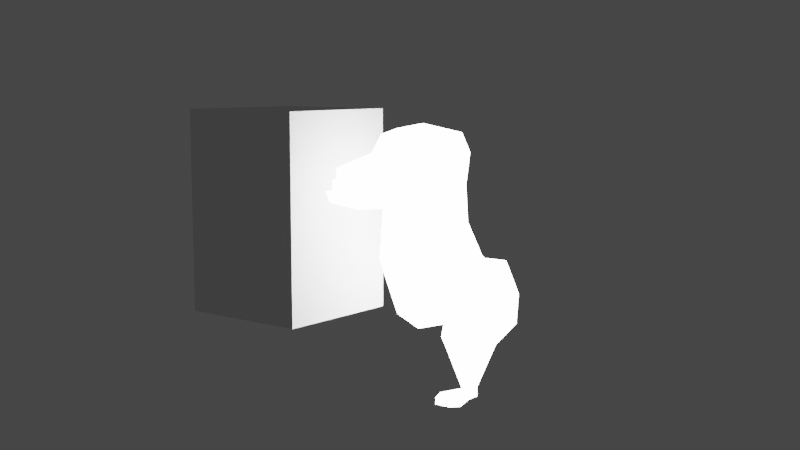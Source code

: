 # Source: rusher_v3.blend  (saved by Blender 3.5.10; exported with 4.5.12 LTS)
import bpy
from mathutils import Matrix  # noqa: F401  (used for matrix-valued properties, if any)

bpy.ops.wm.read_factory_settings(use_empty=True)
scene = bpy.context.scene
scene.name = 'Scene'

# ---- collections
col_collection = bpy.data.collections.new('Collection'); scene.collection.children.link(col_collection)

# ---- materials (node trees are filled in below, after node groups)
mat_black = bpy.data.materials.new('Black')
mat_black.use_transparent_shadow = False
mat_white = bpy.data.materials.new('White')
mat_white.use_transparent_shadow = False
mat_red = bpy.data.materials.new('Red')
mat_red.use_transparent_shadow = False
mat_green = bpy.data.materials.new('Green')
mat_green.use_transparent_shadow = False
mat_blue = bpy.data.materials.new('Blue')
mat_blue.use_transparent_shadow = False
mat_grey = bpy.data.materials.new('Grey')
mat_grey.use_transparent_shadow = False
mat_material = bpy.data.materials.new('Material')
mat_material.alpha_threshold = 0.0
mat_material.use_transparent_shadow = False
mat_material.roughness = 0.5
mat_material.line_color = (0.0, 0.0, 0.0, 1.0)

# ---- material node trees
mat_material.use_nodes = True; mat_material.node_tree.nodes.clear()
_N = mat_material.node_tree.nodes; _L = mat_material.node_tree.links
n0 = _N.new('ShaderNodeOutputMaterial'); n0.name = 'Material Output'; n0.location = (300, 300)
n1 = _N.new('ShaderNodeEmission'); n1.name = 'Emission'; n1.location = (10, 300)
n1.inputs[0].default_value = (0.8, 0.8, 0.8, 1.0)
n1.inputs[1].default_value = 16.0
_L.new(n1.outputs[0], n0.inputs[0])
n0.is_active_output = True

# ---- world
world_world = bpy.data.worlds.new('World'); scene.world = world_world
world_world.use_nodes = True; world_world.node_tree.nodes.clear()
_N = world_world.node_tree.nodes; _L = world_world.node_tree.links
n0 = _N.new('ShaderNodeOutputWorld'); n0.name = 'World Output'; n0.location = (300, 300)
n1 = _N.new('ShaderNodeBackground'); n1.name = 'Background'; n1.location = (10, 300)
n1.inputs[0].default_value = (0.05088, 0.05088, 0.05088, 1.0)
_L.new(n1.outputs[0], n0.inputs[0])
n0.is_active_output = True
world_world.color = (0.05088, 0.05088, 0.05088)
world_world.use_sun_shadow = False
world_world.sun_shadow_jitter_overblur = 0.0

# ---- cameras
cam_camera_001 = bpy.data.cameras.new('Camera.001')

# ---- meshes
me_cube_001 = bpy.data.meshes.new('Cube.001')
me_cube_001.from_pydata([(-1.5, -1.5, -1.5), (-1.5, -1.5, 1.5), (-1.5, 1.5, -1.5), (-1.5, 1.5, 1.5), (1.5, -1.5, -1.5), (1.5, -1.5, 1.5), (1.5, 1.5, -1.5), (1.5, 1.5, 1.5)], [], [(0, 1, 3, 2), (2, 3, 7, 6), (6, 7, 5, 4), (4, 5, 1, 0), (2, 6, 4, 0), (7, 3, 1, 5)])
_uv = me_cube_001.uv_layers.new(name='UVMap')
_uv.uv.foreach_set('vector', [0.375, 0.0, 0.625, 0.0, 0.625, 0.25, 0.375, 0.25, 0.375, 0.25, 0.625, 0.25, 0.625, 0.5, 0.375, 0.5, 0.375, 0.5, 0.625, 0.5, 0.625, 0.75, 0.375, 0.75, 0.375, 0.75, 0.625, 0.75, 0.625, 1.0, 0.375, 1.0, 0.125, 0.5, 0.375, 0.5, 0.375, 0.75, 0.125, 0.75, 0.625, 0.5, 0.875, 0.5, 0.875, 0.75, 0.625, 0.75])
me_cube_001.update()
me_cube_002 = bpy.data.meshes.new('Cube.002')
me_cube_002.from_pydata([(1.648, -1.5, 0.1213), (1.69, -1.395, 1.013), (1.5, 1.454, 1.509), (1.661, -0.1143, 1.5), (1.275, 1.284, 2.349), (1.367, 0.05491, 2.273), (0.0, 1.567, 0.1915), (0.0, 1.635, 1.5), (0.0, -1.634, 0.1213), (0.0, -1.551, 1.152), (0.0, -0.3179, 1.602), (0.0, 0.01327, 0.1746), (0.0, 1.386, 2.488), (0.0, -0.02891, 2.428), (1.75, 0.6928, 1.5), (1.361, 0.6859, 2.482), (0.0, 0.6859, 2.728), (1.324, -0.05586, -2.963), (1.402, 0.1976, 0.131), (1.324, 1.532, -1.444), (1.309, 1.45, 0.1408), (1.324, 0.6682, -5.498), (1.324, 2.179, -2.996), (1.26, 2.654, -5.889), (1.324, 2.869, -3.873), (1.977, 0.7184, -2.225), (1.637, 0.6976, 0.2108), (1.938, 1.402, -4.419), (1.544, 2.874, -4.98), (9.733e-16, 1.647, -1.329), (9.733e-16, -0.2098, -3.121), (9.733e-16, 2.283, -2.919), (9.733e-16, 0.5208, -5.919), (9.733e-16, 3.024, -3.663), (9.733e-16, 2.61, -6.194), (9.733e-16, 2.912, -5.002)], [], [(6, 7, 2, 20), (18, 3, 1, 0), (11, 18, 0, 8), (26, 14, 3, 18), (10, 3, 5, 13), (14, 2, 4, 15), (15, 16, 13, 5), (2, 7, 12, 4), (3, 10, 9, 1), (0, 1, 9, 8), (4, 12, 16, 15), (3, 14, 15, 5), (20, 2, 14, 26), (29, 6, 20, 19), (25, 26, 18, 17), (29, 19, 22, 31), (25, 17, 21, 27), (35, 28, 23, 34), (31, 22, 24, 33), (27, 21, 23, 28), (22, 27, 28, 24), (33, 24, 28, 35), (19, 25, 27, 22), (19, 20, 26, 25), (17, 30, 32, 21), (21, 32, 34, 23), (17, 18, 11, 30)])
_uv = me_cube_002.uv_layers.new(name='UVMap')
_uv.uv.foreach_set('vector', [0.375, 0.375, 0.625, 0.375, 0.625, 0.5, 0.375, 0.5, 0.375, 0.6345, 0.625, 0.6345, 0.625, 0.75, 0.375, 0.75, 0.25, 0.6345, 0.375, 0.6345, 0.375, 0.75, 0.25, 0.75, 0.375, 0.5673, 0.625, 0.5673, 0.625, 0.6345, 0.375, 0.6345, 0.75, 0.6345, 0.625, 0.6345, 0.625, 0.6345, 0.75, 0.6345, 0.625, 0.5673, 0.625, 0.5, 0.625, 0.5, 0.625, 0.5673, 0.625, 0.5673, 0.75, 0.5673, 0.75, 0.6345, 0.625, 0.6345, 0.625, 0.5, 0.625, 0.375, 0.625, 0.375, 0.625, 0.5, 0.625, 0.6345, 0.75, 0.6345, 0.75, 0.75, 0.625, 0.75, 0.375, 0.75, 0.625, 0.75, 0.625, 0.875, 0.375, 0.875, 0.625, 0.5, 0.75, 0.5, 0.75, 0.5673, 0.625, 0.5673, 0.625, 0.6345, 0.625, 0.5673, 0.625, 0.5673, 0.625, 0.6345, 0.375, 0.5, 0.625, 0.5, 0.625, 0.5673, 0.375, 0.5673, 0.375, 0.375, 0.625, 0.375, 0.625, 0.5, 0.375, 0.5, 0.375, 0.625, 0.625, 0.625, 0.625, 0.75, 0.375, 0.75, 0.375, 0.375, 0.375, 0.5, 0.375, 0.5, 0.375, 0.375, 0.375, 0.625, 0.375, 0.75, 0.375, 0.75, 0.375, 0.625, 0.25, 0.625, 0.375, 0.625, 0.375, 0.75, 0.25, 0.75, 0.375, 0.375, 0.375, 0.5, 0.375, 0.5, 0.375, 0.375, 0.375, 0.625, 0.375, 0.75, 0.375, 0.75, 0.375, 0.625, 0.375, 0.5, 0.375, 0.625, 0.375, 0.625, 0.375, 0.5, 0.25, 0.5, 0.375, 0.5, 0.375, 0.625, 0.25, 0.625, 0.375, 0.5, 0.375, 0.625, 0.375, 0.625, 0.375, 0.5, 0.375, 0.5, 0.625, 0.5, 0.625, 0.625, 0.375, 0.625, 0.375, 0.75, 0.375, 0.875, 0.375, 0.875, 0.375, 0.75, 0.375, 0.75, 0.375, 0.875, 0.375, 0.875, 0.375, 0.75, 0.375, 0.75, 0.625, 0.75, 0.625, 0.875, 0.375, 0.875])
me_cube_002.materials.append(mat_material)
me_cube_002.update()
me_cube_004 = bpy.data.meshes.new('Cube.004')
me_cube_004.from_pydata([(0.6796, -0.7564, -0.6465), (0.7214, -0.7905, 0.003099), (0.4987, 0.1001, -0.6465), (0.5629, 0.1001, 0.003099), (0.0, 0.1001, -0.8677), (0.0, 0.1001, 0.003099), (0.0, -0.7969, -0.8677), (0.0, -0.8461, 0.003099), (0.4398, -0.7791, -0.04848), (0.4398, -0.7791, 0.6479), (0.4239, -0.7034, -0.04848), (0.4239, -0.7034, 0.6479), (0.602, -0.7656, -0.04848), (0.602, -0.7656, 0.6479), (0.5861, -0.6899, -0.04848), (0.5861, -0.6899, 0.6479)], [], [(4, 5, 3, 2), (2, 3, 1, 0), (4, 2, 0, 6), (3, 5, 7, 1), (0, 1, 7, 6), (8, 9, 11, 10), (10, 11, 15, 14), (14, 15, 13, 12), (12, 13, 9, 8), (10, 14, 12, 8), (15, 11, 9, 13)])
_uv = me_cube_004.uv_layers.new(name='UVMap')
_uv.uv.foreach_set('vector', [0.375, 0.375, 0.625, 0.375, 0.625, 0.5, 0.375, 0.5, 0.375, 0.5, 0.625, 0.5, 0.625, 0.75, 0.375, 0.75, 0.25, 0.5, 0.375, 0.5, 0.375, 0.75, 0.25, 0.75, 0.625, 0.5, 0.75, 0.5, 0.75, 0.75, 0.625, 0.75, 0.375, 0.75, 0.625, 0.75, 0.625, 0.875, 0.375, 0.875, 0.375, 0.0, 0.625, 0.0, 0.625, 0.25, 0.375, 0.25, 0.375, 0.25, 0.625, 0.25, 0.625, 0.5, 0.375, 0.5, 0.375, 0.5, 0.625, 0.5, 0.625, 0.75, 0.375, 0.75, 0.375, 0.75, 0.625, 0.75, 0.625, 1.0, 0.375, 1.0, 0.125, 0.5, 0.375, 0.5, 0.375, 0.75, 0.125, 0.75, 0.625, 0.5, 0.875, 0.5, 0.875, 0.75, 0.625, 0.75])
me_cube_004.materials.append(mat_material)
me_cube_004.update()
me_cube_008 = bpy.data.meshes.new('Cube.008')
me_cube_008.from_pydata([(-0.5, -0.5, -0.09364), (-0.5, -0.5, 0.09364), (-0.4409, 0.4593, -0.3095), (-0.4409, 0.4593, 0.3084), (0.5, -0.5, -0.09364), (0.5, -0.5, 0.09364), (0.4409, 0.4593, -0.3095), (0.4409, 0.4593, 0.3084), (-0.5419, -0.1419, -0.4711), (-0.5419, -0.1419, 0.4711), (0.5419, -0.1419, -0.4711), (0.5419, -0.1419, 0.4711), (-0.1618, -0.4927, -0.8116), (-0.1618, -0.6086, -0.7013), (0.1618, -0.6086, -0.7013), (0.1618, -0.4927, -0.8116), (-0.1618, -0.5459, -0.9256), (-0.1618, -0.6618, -0.8153), (0.1618, -0.6618, -0.8153), (0.1618, -0.5459, -0.9256), (-0.4511, -0.8121, -0.5075), (0.4511, -0.8121, -0.5075), (-0.4511, -0.8653, -0.6215), (0.4511, -0.8653, -0.6215), (-0.3065, -0.9235, -0.4278), (0.3065, -0.9235, -0.4278), (-0.3065, -0.9596, -0.5053), (0.3065, -0.9596, -0.5053), (-0.621, 0.2161, 0.532), (0.621, 0.2161, -0.5508), (-0.621, 0.2161, -0.5508), (0.621, 0.2161, 0.532), (-0.5, -0.5, -1.49e-08), (-0.4409, 0.4593, -0.0005616), (0.4409, 0.4593, -0.0005616), (0.5, -0.5, -1.49e-08), (0.8622, -0.1419, 2.98e-08), (-0.5419, -0.1419, 2.98e-08), (0.9412, 0.2161, -0.009386), (-0.621, 0.2161, -0.009386)], [], [(39, 28, 3, 33), (33, 3, 7, 34), (36, 11, 5, 35), (35, 5, 1, 32), (4, 0, 13, 14), (11, 9, 1, 5), (31, 28, 9, 11), (30, 29, 10, 8), (38, 31, 11, 36), (32, 1, 9, 37), (12, 15, 19, 16), (8, 10, 15, 12), (0, 8, 12, 13), (10, 4, 14, 15), (16, 19, 18, 17), (18, 14, 21, 23), (15, 14, 18, 19), (13, 12, 16, 17), (20, 22, 26, 24), (17, 18, 23, 22), (13, 17, 22, 20), (14, 13, 20, 21), (25, 24, 26, 27), (21, 20, 24, 25), (23, 21, 25, 27), (22, 23, 27, 26), (34, 7, 31, 38), (2, 6, 29, 30), (7, 3, 28, 31), (37, 9, 28, 39), (8, 37, 39, 30), (6, 34, 38, 29), (0, 32, 37, 8), (29, 38, 36, 10), (4, 35, 32, 0), (10, 36, 35, 4), (2, 33, 34, 6), (30, 39, 33, 2)])
_uv = me_cube_008.uv_layers.new(name='UVMap')
_uv.uv.foreach_set('vector', [0.5, 0.1868, 0.625, 0.1868, 0.625, 0.25, 0.5, 0.25, 0.5, 0.25, 0.625, 0.25, 0.625, 0.5, 0.5, 0.5, 0.5, 0.6605, 0.625, 0.6605, 0.625, 0.75, 0.5, 0.75, 0.5, 0.75, 0.625, 0.75, 0.625, 1.0, 0.5, 1.0, 0.375, 0.75, 0.375, 1.0, 0.375, 1.0, 0.375, 0.75, 0.625, 0.6605, 0.875, 0.6605, 0.875, 0.75, 0.625, 0.75, 0.625, 0.5632, 0.875, 0.5632, 0.875, 0.6605, 0.625, 0.6605, 0.125, 0.5632, 0.375, 0.5632, 0.375, 0.6605, 0.125, 0.6605, 0.5, 0.5632, 0.625, 0.5632, 0.625, 0.6605, 0.5, 0.6605, 0.5, 0.0, 0.625, 0.0, 0.625, 0.08953, 0.5, 0.08953, 0.125, 0.6605, 0.375, 0.6605, 0.375, 0.6605, 0.125, 0.6605, 0.125, 0.6605, 0.375, 0.6605, 0.375, 0.6605, 0.125, 0.6605, 0.375, 0.0, 0.375, 0.08953, 0.375, 0.08953, 0.375, 0.0, 0.375, 0.6605, 0.375, 0.75, 0.375, 0.75, 0.375, 0.6605, 0.125, 0.6605, 0.375, 0.6605, 0.375, 0.75, 0.125, 0.75, 0.375, 0.75, 0.375, 0.75, 0.375, 0.75, 0.375, 0.75, 0.375, 0.6605, 0.375, 0.75, 0.375, 0.75, 0.375, 0.6605, 0.375, 0.0, 0.375, 0.08953, 0.375, 0.08953, 0.375, 0.0, 0.375, 0.0, 0.375, 0.0, 0.375, 0.0, 0.375, 0.0, 0.125, 0.75, 0.375, 0.75, 0.375, 0.75, 0.125, 0.75, 0.375, 0.0, 0.375, 0.0, 0.375, 0.0, 0.375, 0.0, 0.375, 0.75, 0.375, 1.0, 0.375, 1.0, 0.375, 0.75, 0.375, 0.75, 0.375, 1.0, 0.375, 1.0, 0.375, 0.75, 0.375, 0.75, 0.375, 1.0, 0.375, 1.0, 0.375, 0.75, 0.375, 0.75, 0.375, 0.75, 0.375, 0.75, 0.375, 0.75, 0.125, 0.75, 0.375, 0.75, 0.375, 0.75, 0.125, 0.75, 0.5, 0.5, 0.625, 0.5, 0.625, 0.5632, 0.5, 0.5632, 0.125, 0.5, 0.375, 0.5, 0.375, 0.5632, 0.125, 0.5632, 0.625, 0.5, 0.875, 0.5, 0.875, 0.5632, 0.625, 0.5632, 0.5, 0.08953, 0.625, 0.08953, 0.625, 0.1868, 0.5, 0.1868, 0.375, 0.08953, 0.5, 0.08953, 0.5, 0.1868, 0.375, 0.1868, 0.375, 0.5, 0.5, 0.5, 0.5, 0.5632, 0.375, 0.5632, 0.375, 0.0, 0.5, 0.0, 0.5, 0.08953, 0.375, 0.08953, 0.375, 0.5632, 0.5, 0.5632, 0.5, 0.6605, 0.375, 0.6605, 0.375, 0.75, 0.5, 0.75, 0.5, 1.0, 0.375, 1.0, 0.375, 0.6605, 0.5, 0.6605, 0.5, 0.75, 0.375, 0.75, 0.375, 0.25, 0.5, 0.25, 0.5, 0.5, 0.375, 0.5, 0.375, 0.1868, 0.5, 0.1868, 0.5, 0.25, 0.375, 0.25])
me_cube_008.materials.append(mat_material)
me_cube_008.update()

# ---- objects
ob_stroke = bpy.data.objects.new('Stroke', None)
ob_cube = bpy.data.objects.new('Cube', me_cube_001)
ob_cube_001 = bpy.data.objects.new('Cube.001', me_cube_002)
ob_cube_002 = bpy.data.objects.new('Cube.002', me_cube_004)
ob_cube_004 = bpy.data.objects.new('Cube.004', me_cube_008)
ob_camera = bpy.data.objects.new('Camera', cam_camera_001)

# ---- transforms, parenting, visibility, modifiers, constraints
ob_stroke.location = (0.0, 0.0, 0.0)
ob_stroke.empty_image_offset = (0.0, 0.0)
ob_stroke.color = (0.0, 0.0, 0.0, 1.0)
ob_stroke.use_grease_pencil_lights = True
ob_stroke.show_in_front = True
_m = ob_stroke.modifiers.new('Line Art', 'LINEART')
_m.show_render = True
_m.crease_threshold = 1.396
_m.source_object = ob_cube_001
_m.source_collection = col_collection
_m.use_contour = True
_m.use_loose = True
_m.use_crease = True
_m.use_edge_mark = True
_m.target_layer = 'Lines'
_m.target_material = mat_black
_m.radius = 0.016
ob_cube.location = (-2.207, 0.0, 1.5)
ob_cube.scale = (0.6667, 0.6667, 1.0)
ob_cube_001.location = (0.0, 0.0, 1.92)
ob_cube_001.scale = (0.3333, 0.5615, 0.3333)
_m = ob_cube_001.modifiers.new('Mirror', 'MIRROR')
_m.use_clip = True
ob_cube_002.location = (3.317e-18, 0.007325, 1.962)
ob_cube_002.scale = (0.799, 1.272, 0.2408)
_m = ob_cube_002.modifiers.new('Mirror', 'MIRROR')
ob_cube_004.location = (0.8187, 0.629, 0.2986)
ob_cube_004.rotation_euler = (0.5784, -0.0, 0.0)
ob_cube_004.scale = (0.3776, 1.451, 1.016)
ob_camera.location = (9.228, -11.95, 3.467)
ob_camera.rotation_euler = (1.438, 3.448e-06, 6.946)

# ---- collection membership
scene.collection.objects.link(ob_stroke)
col_collection.objects.link(ob_cube)
col_collection.objects.link(ob_cube_001)
col_collection.objects.link(ob_cube_002)
col_collection.objects.link(ob_cube_004)
col_collection.objects.link(ob_camera)

# ---- scene / render settings (as saved in the file)
scene.camera = ob_camera
scene.frame_start = 1; scene.frame_end = 250; scene.frame_set(1)
scene.render.engine = 'BLENDER_EEVEE_NEXT'
scene.cycles.sampling_pattern = 'TABULATED_SOBOL'
scene.view_settings.view_transform = 'Filmic'
bpy.context.view_layer.update()
